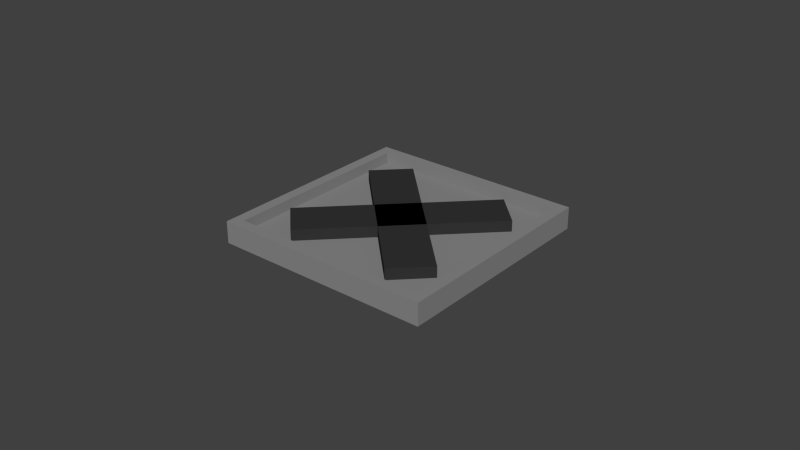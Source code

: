 # Source: Equip.blend  (saved by Blender 2.73.0; exported with 4.5.12 LTS)
import bpy
from mathutils import Matrix  # noqa: F401  (used for matrix-valued properties, if any)

bpy.ops.wm.read_factory_settings(use_empty=True)
scene = bpy.context.scene
scene.name = 'Scene'

# ---- collections
col_collection_1 = bpy.data.collections.new('Collection 1'); scene.collection.children.link(col_collection_1)

# ---- materials (node trees are filled in below, after node groups)
mat_material_002 = bpy.data.materials.new('Material.002')
mat_material_002.alpha_threshold = 0.0
mat_material_002.use_transparent_shadow = False
mat_material_002.diffuse_color = (0.03415, 0.03415, 0.03415, 1.0)
mat_material_002.specular_color = (0.03522, 0.03522, 0.03522)
mat_material_002.roughness = 0.5
mat_material = bpy.data.materials.new('Material')
mat_material.alpha_threshold = 0.0
mat_material.use_transparent_shadow = False
mat_material.diffuse_color = (0.2564, 0.2564, 0.2564, 1.0)
mat_material.specular_color = (0.2396, 0.2396, 0.2396)
mat_material.roughness = 0.5
mat_material.line_color = (0.0, 0.0, 0.0, 1.0)

# ---- material node trees

# ---- world
world_world = bpy.data.worlds.new('World'); scene.world = world_world
world_world.color = (0.05088, 0.05088, 0.05088)
world_world.use_sun_shadow = False
world_world.sun_shadow_jitter_overblur = 0.0
world_world.cycles.sampling_method = 'MANUAL'
world_world.cycles.sample_map_resolution = 256

# ---- meshes
me_cube_005 = bpy.data.meshes.new('Cube.005')
me_cube_005.from_pydata([(-4.5, 0.2222, -1.0), (4.5, 0.2222, -1.0), (4.5, -0.2222, -1.0), (-4.5, -0.2222, -1.0), (-4.5, 0.2222, 1.0), (4.5, 0.2222, 1.0), (4.5, -0.2222, 1.0), (-4.5, -0.2222, 1.0), (-1.0, -1.0, -1.0), (-1.0, 1.0, -1.0), (1.0, 1.0, -1.0), (1.0, -1.0, -1.0), (-1.0, -1.0, 1.0), (-1.0, 1.0, 1.0), (1.0, 1.0, 1.0), (1.0, -1.0, 1.0), (7.071, -5.96e-08, -3.0), (0.0, -1.571, -3.0), (-7.071, 2.384e-07, -3.0), (2.384e-06, 1.571, -3.0), (7.071, -7.749e-07, 1.0), (2.384e-07, 1.571, 1.0), (-4.53e-06, -1.571, 1.0), (-7.071, 5.96e-07, 1.0), (-6.364, 0.0, 1.0), (0.0, 1.414, 1.0), (6.364, 0.0, 1.0), (0.0, -1.414, 1.0), (-6.364, 0.0, -1.0), (0.0, 1.414, -1.0), (0.0, -1.414, -1.0), (6.364, 0.0, -1.0)], [], [(4, 5, 1, 0), (5, 6, 2, 1), (6, 7, 3, 2), (7, 4, 0, 3), (0, 1, 2, 3), (7, 6, 5, 4), (12, 13, 9, 8), (13, 14, 10, 9), (14, 15, 11, 10), (15, 12, 8, 11), (8, 9, 10, 11), (15, 14, 13, 12), (16, 17, 18, 19), (20, 16, 19, 21), (16, 20, 22, 17), (17, 22, 23, 18), (18, 23, 21, 19), (20, 21, 23, 24, 25, 26), (20, 26, 27, 24, 23, 22), (24, 28, 29, 25), (27, 30, 28, 24), (25, 29, 31, 26), (28, 30, 31, 29), (26, 31, 30, 27)])
me_cube_005.polygons.foreach_set('material_index', [0, 0, 0, 0, 0, 0, 0, 0, 0, 0, 0, 0, 1, 1, 1, 1, 1, 1, 1, 1, 1, 1, 1, 1])
me_cube_005.materials.append(mat_material_002)
me_cube_005.materials.append(mat_material)
me_cube_005.use_remesh_preserve_volume = False
me_cube_005.use_remesh_preserve_attributes = False
me_cube_005.use_mirror_vertex_groups = False
me_cube_005.update()

# ---- objects
ob_cube_001 = bpy.data.objects.new('Cube.001', me_cube_005)

# ---- transforms, parenting, visibility, modifiers, constraints
ob_cube_001.location = (0.0, 0.0, 0.05)
ob_cube_001.rotation_euler = (0.0, 0.0, 0.7854)
ob_cube_001.scale = (0.2, 0.9, 0.05)
ob_cube_001.lineart.crease_threshold = 0.0

# ---- collection membership
col_collection_1.objects.link(ob_cube_001)

# ---- scene / render settings (as saved in the file)
scene.frame_start = 1; scene.frame_end = 250; scene.frame_set(1)
scene.render.engine = 'BLENDER_EEVEE_NEXT'
scene.render.resolution_percentage = 50
scene.render.dither_intensity = 0.0
scene.cycles.use_denoising = False
scene.cycles.samples = 10
scene.cycles.sampling_pattern = 'TABULATED_SOBOL'
scene.cycles.light_sampling_threshold = 0.0
scene.cycles.use_adaptive_sampling = False
scene.cycles.use_light_tree = False
scene.cycles.blur_glossy = 0.0
scene.cycles.pixel_filter_type = 'GAUSSIAN'
scene.cycles.sample_clamp_indirect = 0.0
scene.view_settings.view_transform = 'Standard'
bpy.context.view_layer.update()

# ---- added for rendering (the .blend has no active camera and no usable light): camera, sun
cam_auto = bpy.data.cameras.new('AutoCamera')
cam_auto.lens = 50.0
cam_auto.sensor_width = 36.0
cam_auto.clip_end = 1000.0
ob_auto_camera = bpy.data.objects.new('AutoCamera', cam_auto)
scene.collection.objects.link(ob_auto_camera)
ob_auto_camera.location = (5.23713, -6.28456, 4.1897)
ob_auto_camera.rotation_euler = (1.09748, -7.21219e-08, 0.694738)
scene.camera = ob_auto_camera
light_auto_sun = bpy.data.lights.new('AutoSun', 'SUN')
light_auto_sun.energy = 3.0
light_auto_sun.angle = 0.0523599
ob_auto_sun = bpy.data.objects.new('AutoSun', light_auto_sun)
scene.collection.objects.link(ob_auto_sun)
ob_auto_sun.rotation_euler = (0.872665, 0.174533, 0.523599)
bpy.context.view_layer.update()
